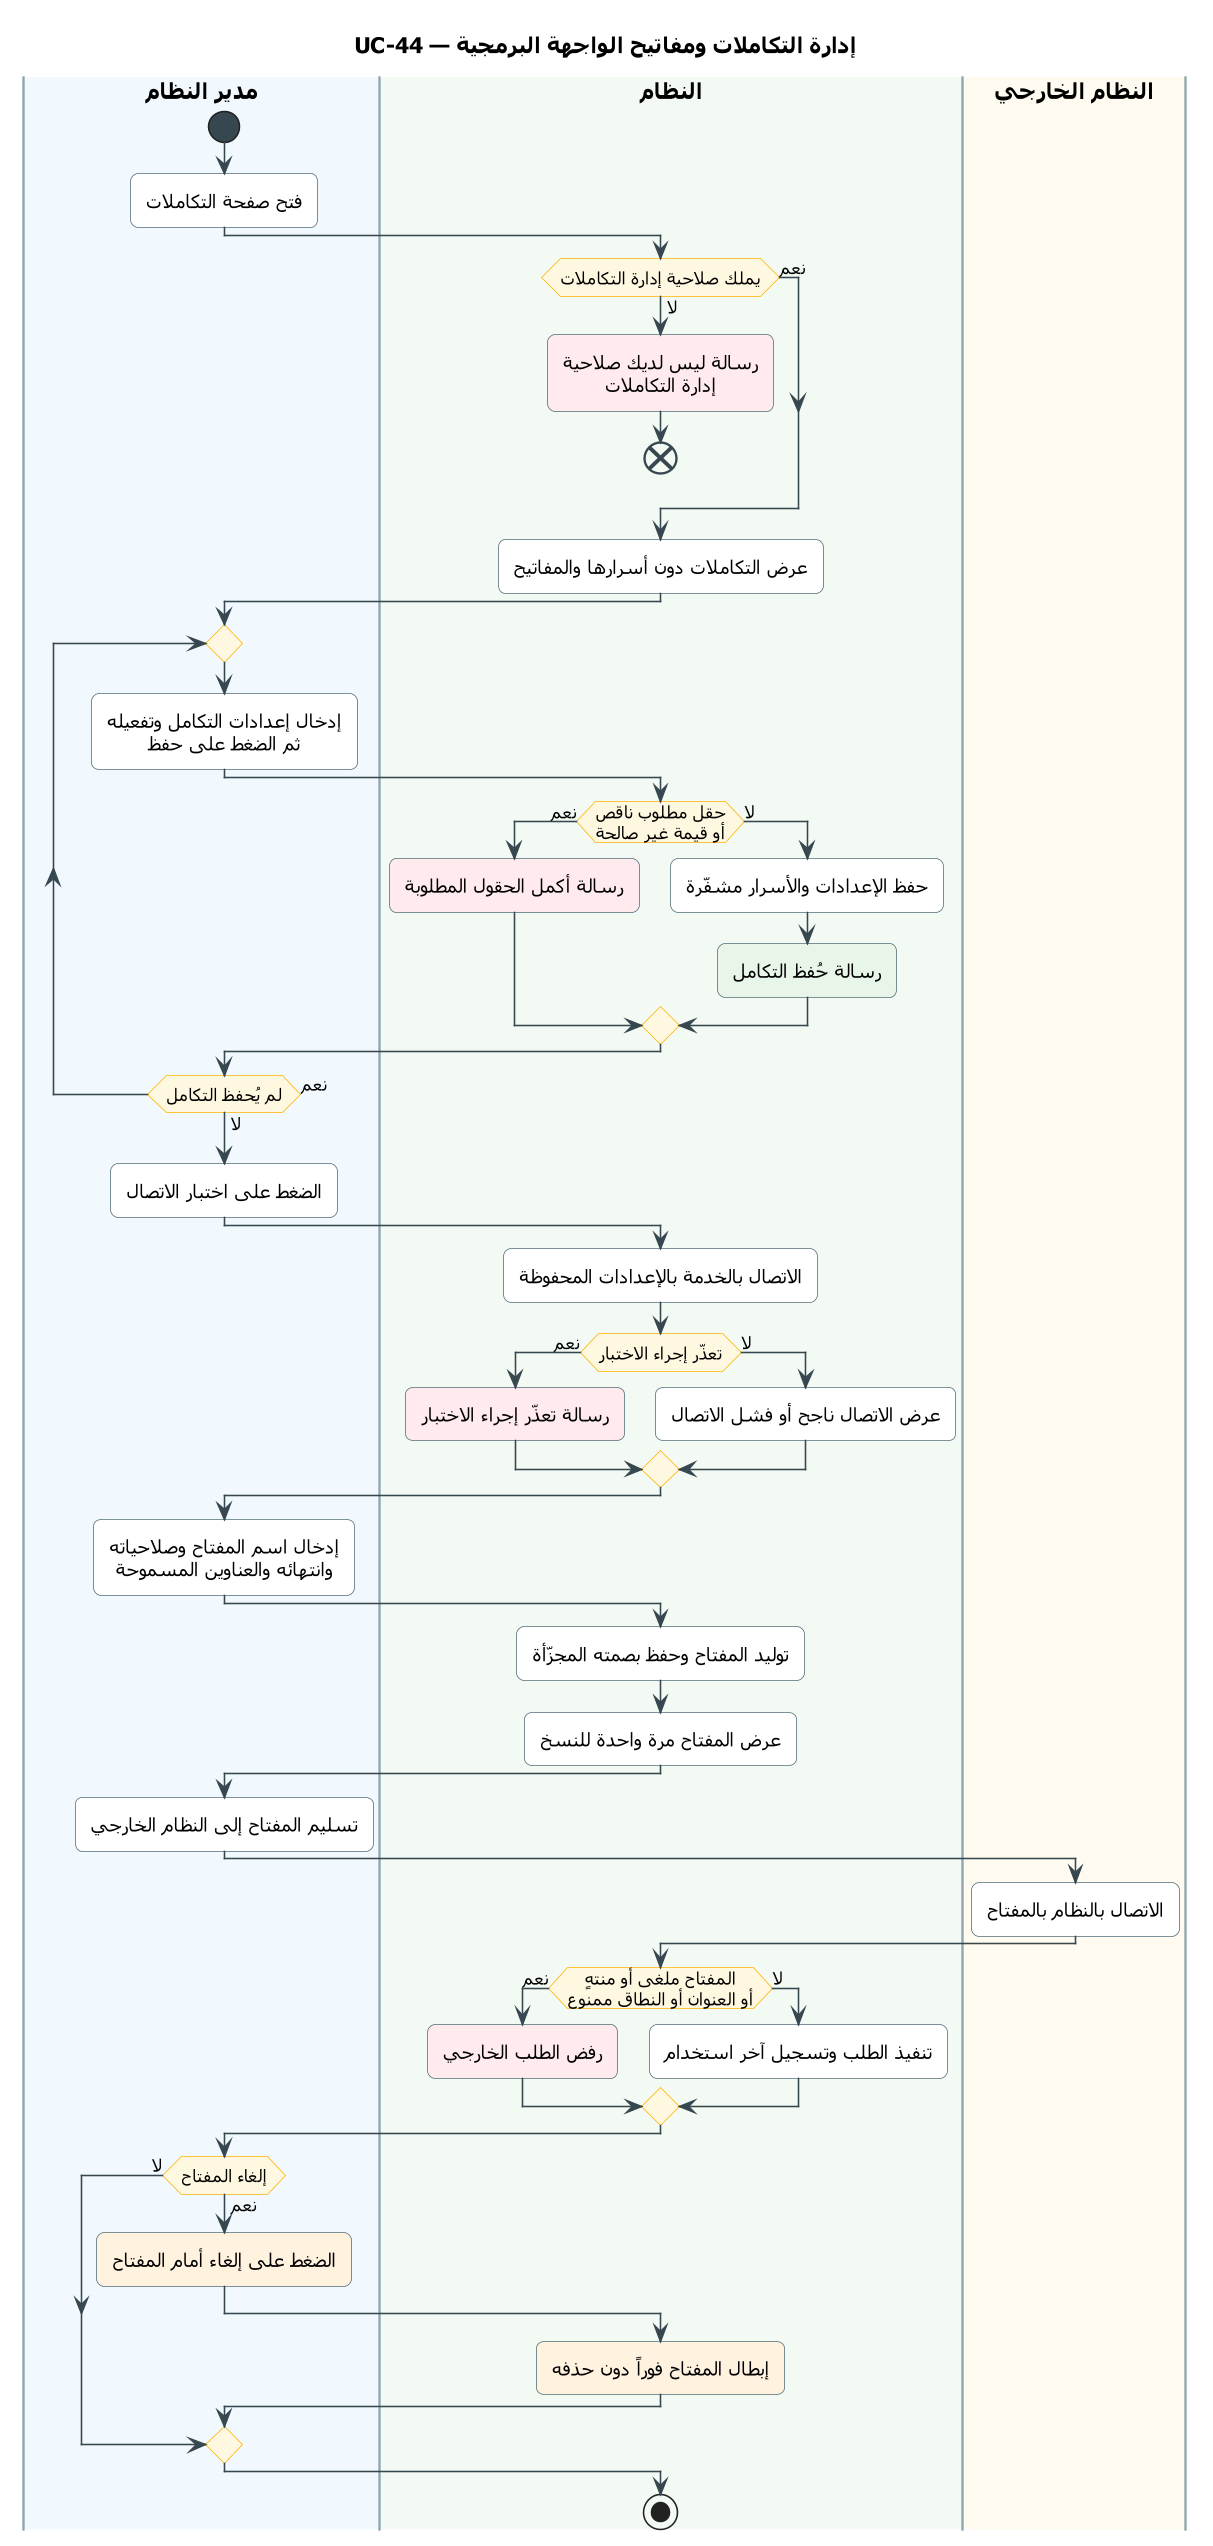

The diagram above was rendered by PlantUML. Its source (embedded in the PNG):
@startuml UC-44
skinparam dpi 150
' ===== النمط الموحّد (انسخه مع المخطط) =====
skinparam defaultFontName Tahoma
skinparam shadowing false
skinparam roundcorner 10
skinparam defaultTextAlignment center
skinparam ArrowColor #37474F
skinparam ActivityBackgroundColor #FFFFFF
skinparam ActivityBorderColor #546E7A
skinparam ActivityDiamondBackgroundColor #FFF8E1
skinparam ActivityDiamondBorderColor #FFB300
skinparam ActivityStartColor #37474F
skinparam ActivityEndColor #37474F
skinparam ActivityBarColor #37474F
skinparam NoteBackgroundColor #FFF8E1
skinparam NoteBorderColor #FFB300
skinparam SwimlaneBorderColor #90A4AE
skinparam SwimlaneTitleFontSize 14
skinparam SwimlaneTitleFontStyle bold
' ===== المخطط =====
title UC-44 — إدارة التكاملات ومفاتيح الواجهة البرمجية

|#F1F8FE|مدير النظام|
|#F3FAF3|النظام|
|#FFFBF0|النظام الخارجي|
|مدير النظام|
start
:فتح صفحة التكاملات;
|النظام|
if (يملك صلاحية إدارة التكاملات) then (لا)
  #FFEBEE:رسالة ليس لديك صلاحية
  إدارة التكاملات;
  end
else (نعم)
endif
:عرض التكاملات دون أسرارها والمفاتيح;
|مدير النظام|
repeat
  :إدخال إعدادات التكامل وتفعيله
  ثم الضغط على حفظ;
  |النظام|
  if (حقل مطلوب ناقص\nأو قيمة غير صالحة) then (نعم)
    #FFEBEE:رسالة أكمل الحقول المطلوبة;
  else (لا)
    :حفظ الإعدادات والأسرار مشفّرة;
    #E8F5E9:رسالة حُفظ التكامل;
  endif
  |مدير النظام|
repeat while (لم يُحفظ التكامل) is (نعم) not (لا)
:الضغط على اختبار الاتصال;
|النظام|
:الاتصال بالخدمة بالإعدادات المحفوظة;
if (تعذّر إجراء الاختبار) then (نعم)
  #FFEBEE:رسالة تعذّر إجراء الاختبار;
else (لا)
  :عرض الاتصال ناجح أو فشل الاتصال;
endif
|مدير النظام|
:إدخال اسم المفتاح وصلاحياته
وانتهائه والعناوين المسموحة;
|النظام|
:توليد المفتاح وحفظ بصمته المجزّأة;
:عرض المفتاح مرة واحدة للنسخ;
|مدير النظام|
:تسليم المفتاح إلى النظام الخارجي;
|النظام الخارجي|
:الاتصال بالنظام بالمفتاح;
|النظام|
if (المفتاح ملغى أو منتهٍ\nأو العنوان أو النطاق ممنوع) then (نعم)
  #FFEBEE:رفض الطلب الخارجي;
else (لا)
  :تنفيذ الطلب وتسجيل آخر استخدام;
endif
|مدير النظام|
if (إلغاء المفتاح) then (نعم)
  #FFF3E0:الضغط على إلغاء أمام المفتاح;
  |النظام|
  #FFF3E0:إبطال المفتاح فوراً دون حذفه;
else (لا)
endif
stop
@enduml